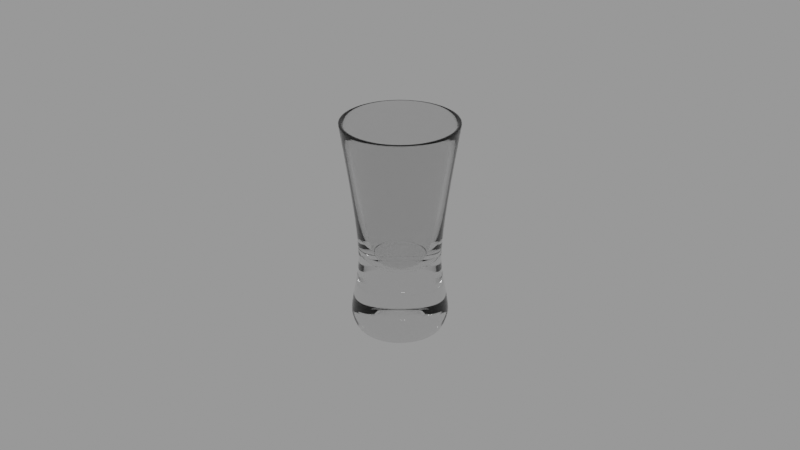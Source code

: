 # Source: vodka_glass_blend_2fda23d7-34a2-4f1e-9906-3378188f5c29.blend  (saved by Blender 2.82.7; exported with 4.5.12 LTS)
import bpy
from mathutils import Matrix  # noqa: F401  (used for matrix-valued properties, if any)

bpy.ops.wm.read_factory_settings(use_empty=True)
scene = bpy.context.scene
scene.name = 'upload'

# ---- collections
col_vodka_glass = bpy.data.collections.new('Vodka glass'); scene.collection.children.link(col_vodka_glass)

# ---- materials (node trees are filled in below, after node groups)
mat_glass = bpy.data.materials.new('Glass')
mat_glass.use_transparent_shadow = False

# ---- material node trees
mat_glass.use_nodes = True; mat_glass.node_tree.nodes.clear()
_N = mat_glass.node_tree.nodes; _L = mat_glass.node_tree.links
n0 = _N.new('ShaderNodeOutputMaterial'); n0.name = 'Material Output'; n0.location = (300, 300)
n1 = _N.new('ShaderNodeBsdfPrincipled'); n1.name = 'Principled BSDF'; n1.location = (10, 300)
n1.distribution = 'GGX'
n1.subsurface_method = 'BURLEY'
n1.inputs[2].default_value = 0.0
n1.inputs[3].default_value = 1.45
n1.inputs[18].default_value = 1.0
n1.inputs[27].default_value = (0.0, 0.0, 0.0, 1.0)
n1.inputs[28].default_value = 1.0
_L.new(n1.outputs[0], n0.inputs[0])
n0.is_active_output = True

# ---- meshes
me_vodka_glass = bpy.data.meshes.new('Vodka glass')
me_vodka_glass.from_pydata([(2.421e-10, 0.01332, 6.403e-05), (2.362e-10, 0.01759, 0.06508), (0.003448, 0.01287, 6.403e-05), (0.004553, 0.01699, 0.06508), (0.006662, 0.01154, 6.403e-05), (0.008795, 0.01523, 0.06508), (0.009421, 0.009421, 6.403e-05), (0.01244, 0.01244, 0.06508), (0.01154, 0.006662, 6.403e-05), (0.01523, 0.008795, 0.06508), (0.01287, 0.003448, 6.403e-05), (0.01699, 0.004553, 0.06508), (0.01332, -2.747e-09, 6.403e-05), (0.01759, -1.949e-09, 0.06508), (0.01287, -0.003448, 6.403e-05), (0.01699, -0.004553, 0.06508), (0.01154, -0.006662, 6.403e-05), (0.01523, -0.008795, 0.06508), (0.009421, -0.009421, 6.403e-05), (0.01244, -0.01244, 0.06508), (0.006662, -0.01154, 6.403e-05), (0.008795, -0.01523, 0.06508), (0.003448, -0.01287, 6.403e-05), (0.004553, -0.01699, 0.06508), (5.43e-09, -0.01332, 6.403e-05), (7.086e-09, -0.01759, 0.06508), (-0.003448, -0.01287, 6.403e-05), (-0.004553, -0.01699, 0.06508), (-0.006662, -0.01154, 6.403e-05), (-0.008795, -0.01523, 0.06508), (-0.009421, -0.009421, 6.403e-05), (-0.01244, -0.01244, 0.06508), (-0.01154, -0.006662, 6.403e-05), (-0.01523, -0.008795, 0.06508), (-0.01287, -0.003448, 6.403e-05), (-0.01699, -0.004553, 0.06508), (-0.01332, -9.947e-09, 6.403e-05), (-0.01759, -1.146e-08, 0.06508), (-0.01287, 0.003448, 6.403e-05), (-0.01699, 0.004553, 0.06508), (-0.01154, 0.006662, 6.403e-05), (-0.01523, 0.008795, 0.06508), (-0.009421, 0.009421, 6.403e-05), (-0.01244, 0.01244, 0.06508), (-0.006662, 0.01154, 6.403e-05), (-0.008795, 0.01523, 0.06508), (-0.003448, 0.01287, 6.403e-05), (-0.004553, 0.01699, 0.06508), (2.285e-10, 0.01507, 0.004132), (6.545e-12, 0.01449, 0.007456), (-1.879e-11, 0.01339, 0.01434), (4.693e-11, 0.01187, 0.02143), (6.444e-10, 0.01373, 0.04062), (0.003554, 0.01326, 0.04062), (0.003073, 0.01147, 0.02143), (0.003467, 0.01294, 0.01434), (0.003751, 0.014, 0.007456), (0.003901, 0.01456, 0.004132), (0.006866, 0.01189, 0.04062), (0.005937, 0.01028, 0.02143), (0.006697, 0.0116, 0.01434), (0.007247, 0.01255, 0.007456), (0.007536, 0.01305, 0.004132), (0.00971, 0.00971, 0.04062), (0.008396, 0.008396, 0.02143), (0.009471, 0.009471, 0.01434), (0.01025, 0.01025, 0.007456), (0.01066, 0.01066, 0.004132), (0.01189, 0.006866, 0.04062), (0.01028, 0.005937, 0.02143), (0.0116, 0.006697, 0.01434), (0.01255, 0.007247, 0.007456), (0.01305, 0.007536, 0.004132), (0.01326, 0.003554, 0.04062), (0.01147, 0.003073, 0.02143), (0.01294, 0.003467, 0.01434), (0.014, 0.003751, 0.007456), (0.01456, 0.003901, 0.004132), (0.01373, -3.23e-09, 0.04062), (0.01187, -3.494e-09, 0.02143), (0.01339, -2.951e-09, 0.01434), (0.01449, -2.593e-09, 0.007456), (0.01507, -2.404e-09, 0.004132), (0.01326, -0.003554, 0.04062), (0.01147, -0.003073, 0.02143), (0.01294, -0.003467, 0.01434), (0.014, -0.003751, 0.007456), (0.01456, -0.003901, 0.004132), (0.01189, -0.006866, 0.04062), (0.01028, -0.005937, 0.02143), (0.0116, -0.006697, 0.01434), (0.01255, -0.007247, 0.007456), (0.01305, -0.007536, 0.004132), (0.00971, -0.00971, 0.04062), (0.008396, -0.008396, 0.02143), (0.009471, -0.009471, 0.01434), (0.01025, -0.01025, 0.007456), (0.01066, -0.01066, 0.004132), (0.006866, -0.01189, 0.04062), (0.005937, -0.01028, 0.02143), (0.006697, -0.0116, 0.01434), (0.007247, -0.01255, 0.007456), (0.007536, -0.01305, 0.004132), (0.003554, -0.01326, 0.04062), (0.003073, -0.01147, 0.02143), (0.003467, -0.01294, 0.01434), (0.003751, -0.014, 0.007456), (0.003901, -0.01456, 0.004132), (5.992e-09, -0.01373, 0.04062), (4.671e-09, -0.01187, 0.02143), (5.197e-09, -0.01339, 0.01434), (5.651e-09, -0.01449, 0.007456), (6.098e-09, -0.01507, 0.004132), (-0.003554, -0.01326, 0.04062), (-0.003073, -0.01147, 0.02143), (-0.003467, -0.01294, 0.01434), (-0.003751, -0.014, 0.007456), (-0.003901, -0.01456, 0.004132), (-0.006866, -0.01189, 0.04062), (-0.005937, -0.01028, 0.02143), (-0.006697, -0.0116, 0.01434), (-0.007247, -0.01255, 0.007456), (-0.007536, -0.01305, 0.004132), (-0.00971, -0.00971, 0.04062), (-0.008396, -0.008396, 0.02143), (-0.009471, -0.009471, 0.01434), (-0.01025, -0.01025, 0.007456), (-0.01066, -0.01066, 0.004132), (-0.01189, -0.006866, 0.04062), (-0.01028, -0.005937, 0.02143), (-0.0116, -0.006697, 0.01434), (-0.01255, -0.007247, 0.007456), (-0.01305, -0.007536, 0.004132), (-0.01326, -0.003554, 0.04062), (-0.01147, -0.003073, 0.02143), (-0.01294, -0.003467, 0.01434), (-0.014, -0.003751, 0.007456), (-0.01456, -0.003901, 0.004132), (-0.01373, -1.065e-08, 0.04062), (-0.01187, -9.911e-09, 0.02143), (-0.01339, -1.019e-08, 0.01434), (-0.01449, -1.043e-08, 0.007456), (-0.01507, -1.055e-08, 0.004132), (-0.01326, 0.003554, 0.04062), (-0.01147, 0.003073, 0.02143), (-0.01294, 0.003467, 0.01434), (-0.014, 0.003751, 0.007456), (-0.01456, 0.003901, 0.004132), (-0.01189, 0.006866, 0.04062), (-0.01028, 0.005937, 0.02143), (-0.0116, 0.006697, 0.01434), (-0.01255, 0.007247, 0.007456), (-0.01305, 0.007536, 0.004132), (-0.00971, 0.00971, 0.04062), (-0.008396, 0.008396, 0.02143), (-0.009471, 0.009471, 0.01434), (-0.01025, 0.01025, 0.007456), (-0.01066, 0.01066, 0.004132), (-0.006866, 0.01189, 0.04062), (-0.005937, 0.01028, 0.02143), (-0.006697, 0.0116, 0.01434), (-0.007247, 0.01255, 0.007456), (-0.007536, 0.01305, 0.004132), (-0.003554, 0.01326, 0.04062), (-0.003073, 0.01147, 0.02143), (-0.003467, 0.01294, 0.01434), (-0.003751, 0.014, 0.007456), (-0.003901, 0.01456, 0.004132), (2.569e-10, 0.01175, 6.403e-05), (0.003041, 0.01135, 6.403e-05), (0.005874, 0.01017, 6.403e-05), (0.008307, 0.008307, 6.403e-05), (0.01017, 0.005874, 6.403e-05), (0.01135, 0.003041, 6.403e-05), (0.01175, -3.086e-09, 6.403e-05), (0.01135, -0.003041, 6.403e-05), (0.01017, -0.005874, 6.403e-05), (0.008307, -0.008307, 6.403e-05), (0.005874, -0.01017, 6.403e-05), (0.003041, -0.01135, 6.403e-05), (4.832e-09, -0.01175, 6.403e-05), (-0.003041, -0.01135, 6.403e-05), (-0.005874, -0.01017, 6.403e-05), (-0.008307, -0.008307, 6.403e-05), (-0.01017, -0.005874, 6.403e-05), (-0.01135, -0.003041, 6.403e-05), (-0.01175, -9.434e-09, 6.403e-05), (-0.01135, 0.003041, 6.403e-05), (-0.01017, 0.005874, 6.403e-05), (-0.008307, 0.008307, 6.403e-05), (-0.005874, 0.01017, 6.403e-05), (-0.003041, 0.01135, 6.403e-05), (0.008764, -0.002348, 0.0002571), (0.009073, -3.661e-09, 0.0002571), (-0.004536, 0.007857, 0.0002571), (-0.006416, 0.006416, 0.0002571), (-0.006416, -0.006416, 0.0002571), (-0.004536, -0.007857, 0.0002571), (0.007857, -0.004536, 0.0002571), (-0.002348, 0.008764, 0.0002571), (0.002348, 0.008764, 0.0002571), (3.09e-10, 0.009073, 0.0002571), (-0.007857, -0.004536, 0.0002571), (0.006416, -0.006416, 0.0002571), (0.004536, 0.007857, 0.0002571), (-0.008764, -0.002348, 0.0002571), (0.004536, -0.007857, 0.0002571), (0.006416, 0.006416, 0.0002571), (-0.009073, -8.565e-09, 0.0002571), (0.002348, -0.008764, 0.0002571), (0.007857, 0.004536, 0.0002571), (-0.008764, 0.002348, 0.0002571), (3.842e-09, -0.009073, 0.0002571), (0.008764, 0.002348, 0.0002571), (-0.007857, 0.004536, 0.0002571), (-0.002348, -0.008764, 0.0002571), (2.418e-10, 0.01754, 0.06474), (0.004539, 0.01694, 0.06474), (0.008769, 0.01519, 0.06474), (0.0124, 0.0124, 0.06474), (0.01519, 0.008769, 0.06474), (0.01694, 0.004539, 0.06474), (0.01754, -1.966e-09, 0.06474), (0.01694, -0.004539, 0.06474), (0.01519, -0.008769, 0.06474), (0.0124, -0.0124, 0.06474), (0.008769, -0.01519, 0.06474), (0.004539, -0.01694, 0.06474), (7.071e-09, -0.01754, 0.06474), (-0.004539, -0.01694, 0.06474), (-0.008769, -0.01519, 0.06474), (-0.0124, -0.0124, 0.06474), (-0.01519, -0.008769, 0.06474), (-0.01694, -0.004539, 0.06474), (-0.01754, -1.144e-08, 0.06474), (-0.01694, 0.004539, 0.06474), (-0.01519, 0.008769, 0.06474), (-0.0124, 0.0124, 0.06474), (-0.008769, 0.01519, 0.06474), (-0.004539, 0.01694, 0.06474), (0.003511, 0.0131, 0.0006261), (0.006782, 0.01175, 0.0006261), (0.009592, 0.009592, 0.0006261), (0.01175, 0.006782, 0.0006261), (0.0131, 0.003511, 0.0006261), (0.01356, -2.699e-09, 0.0006261), (0.0131, -0.003511, 0.0006261), (0.01175, -0.006782, 0.0006261), (0.009592, -0.009592, 0.0006261), (0.006782, -0.01175, 0.0006261), (0.003511, -0.0131, 0.0006261), (5.523e-09, -0.01356, 0.0006261), (-0.003511, -0.0131, 0.0006261), (-0.006782, -0.01175, 0.0006261), (-0.009592, -0.009592, 0.0006261), (-0.01175, -0.006782, 0.0006261), (-0.0131, -0.003511, 0.0006261), (-0.01356, -1.003e-08, 0.0006261), (-0.0131, 0.003511, 0.0006261), (-0.01175, 0.006782, 0.0006261), (-0.009592, 0.009592, 0.0006261), (-0.006782, 0.01175, 0.0006261), (-0.003511, 0.0131, 0.0006261), (2.402e-10, 0.01356, 0.0006261), (2.362e-10, 0.01649, 0.06525), (0.004268, 0.01593, 0.06525), (0.008246, 0.01428, 0.06525), (0.01166, 0.01166, 0.06525), (0.01428, 0.008246, 0.06525), (0.01593, 0.004268, 0.06525), (0.01649, -1.949e-09, 0.06525), (0.01593, -0.004268, 0.06525), (0.01428, -0.008246, 0.06525), (0.01166, -0.01166, 0.06525), (0.008246, -0.01428, 0.06525), (0.004268, -0.01593, 0.06525), (7.086e-09, -0.01649, 0.06525), (-0.004268, -0.01593, 0.06525), (-0.008246, -0.01428, 0.06525), (-0.01166, -0.01166, 0.06525), (-0.01428, -0.008246, 0.06525), (-0.01593, -0.004268, 0.06525), (-0.01649, -1.146e-08, 0.06525), (-0.01593, 0.004268, 0.06525), (-0.01428, 0.008246, 0.06525), (-0.01166, 0.01166, 0.06525), (-0.008246, 0.01428, 0.06525), (-0.004268, 0.01593, 0.06525), (2.584e-06, 0.009172, 0.02213), (6.645e-10, 0.01164, 0.04017), (0.003013, 0.01125, 0.04017), (0.002377, 0.00886, 0.02213), (0.005821, 0.01008, 0.04017), (0.004589, 0.007943, 0.02213), (0.008233, 0.008232, 0.04017), (0.006488, 0.006486, 0.02213), (0.01008, 0.005821, 0.04017), (0.007946, 0.004586, 0.02213), (0.01125, 0.003013, 0.04017), (0.008862, 0.002374, 0.02213), (0.01164, -3.46e-09, 0.04017), (0.009175, -3.811e-09, 0.02213), (0.01125, -0.003013, 0.04017), (0.008862, -0.002374, 0.02213), (0.01008, -0.005821, 0.04017), (0.007946, -0.004586, 0.02213), (0.008233, -0.008233, 0.04017), (0.006488, -0.006486, 0.02213), (0.005821, -0.01008, 0.04017), (0.004589, -0.007943, 0.02213), (0.003013, -0.01125, 0.04017), (0.002377, -0.00886, 0.02213), (5.595e-09, -0.01164, 0.04017), (2.588e-06, -0.009172, 0.02213), (-0.003013, -0.01125, 0.04017), (-0.002567, -0.00886, 0.02258), (-0.005821, -0.01008, 0.04017), (-0.004603, -0.007943, 0.02283), (-0.008232, -0.008233, 0.04017), (-0.006503, -0.006486, 0.02283), (-0.01008, -0.005821, 0.04017), (-0.00796, -0.004586, 0.02283), (-0.01125, -0.003013, 0.04017), (-0.008877, -0.002374, 0.02283), (-0.01164, -1.03e-08, 0.04017), (-0.009189, -9.351e-09, 0.02283), (-0.01125, 0.003013, 0.04017), (-0.008877, 0.002374, 0.02283), (-0.01008, 0.005821, 0.04017), (-0.00796, 0.004586, 0.02283), (-0.008233, 0.008232, 0.04017), (-0.006503, 0.006486, 0.02283), (-0.005821, 0.01008, 0.04017), (-0.004603, 0.007943, 0.02283), (-0.003013, 0.01125, 0.04017), (-0.002567, 0.00886, 0.02258), (2.478e-10, 0.01608, 0.06381), (0.004163, 0.01554, 0.06381), (0.008042, 0.01393, 0.06381), (0.01137, 0.01137, 0.06381), (0.01393, 0.008042, 0.06381), (0.01554, 0.004163, 0.06381), (0.01608, -2.046e-09, 0.06381), (0.01554, -0.004163, 0.06381), (0.01393, -0.008042, 0.06381), (0.01137, -0.01137, 0.06381), (0.008042, -0.01393, 0.06381), (0.004163, -0.01554, 0.06381), (6.93e-09, -0.01608, 0.06381), (-0.004163, -0.01554, 0.06381), (-0.008042, -0.01393, 0.06381), (-0.01137, -0.01137, 0.06381), (-0.01393, -0.008042, 0.06381), (-0.01554, -0.004163, 0.06381), (-0.01608, -1.132e-08, 0.06381), (-0.01554, 0.004163, 0.06381), (-0.01393, 0.008042, 0.06381), (-0.01137, 0.01137, 0.06381), (-0.008042, 0.01393, 0.06381), (-0.004163, 0.01554, 0.06381), (-1.822e-05, 0.001103, 0.02059), (0.0002672, 0.001065, 0.02059), (0.0005331, 0.0009549, 0.02059), (0.0007614, 0.0007797, 0.02059), (0.0009367, 0.0005513, 0.02059), (0.001047, 0.0002854, 0.02059), (0.001084, -5.815e-09, 0.02059), (0.001047, -0.0002854, 0.02059), (0.0009367, -0.0005513, 0.02059), (0.0007614, -0.0007797, 0.02059), (0.0005331, -0.0009549, 0.02059), (0.0002672, -0.001065, 0.02059), (-1.822e-05, -0.001103, 0.02059), (-0.0003271, -0.001065, 0.02065), (-0.0005719, -0.0009549, 0.02068), (-0.0008002, -0.0007797, 0.02068), (-0.0009755, -0.0005513, 0.02068), (-0.001086, -0.0002854, 0.02068), (-0.001123, -6.481e-09, 0.02068), (-0.001086, 0.0002854, 0.02068), (-0.0009755, 0.0005513, 0.02068), (-0.0008002, 0.0007797, 0.02068), (-0.0005719, 0.0009549, 0.02068), (-0.0003271, 0.001065, 0.02065), (-0.004602, -0.004584, 0.02211), (-0.002701, -0.002682, 0.0214), (-0.003304, -0.001896, 0.0214), (-0.005632, -0.003241, 0.02211), (-4.35e-06, 0.006482, 0.02162), (-1.128e-05, 0.003792, 0.0211), (0.0009703, 0.003663, 0.0211), (0.001673, 0.006261, 0.02162), (0.001673, -0.006261, 0.02162), (0.0009703, -0.003663, 0.0211), (-1.128e-05, -0.003792, 0.0211), (-4.347e-06, -0.006482, 0.02162), (-0.003259, 0.005614, 0.02211), (-0.001916, 0.003284, 0.0214), (-0.001074, 0.003663, 0.02129), (-0.00182, 0.006261, 0.02193), (0.006257, -0.001678, 0.02162), (0.003652, -0.0009816, 0.0211), (0.003273, -0.001896, 0.0211), (0.005609, -0.003241, 0.02162), (-0.0065, -8.394e-09, 0.02211), (-0.003812, -7.438e-09, 0.0214), (-0.003683, 0.0009816, 0.0214), (-0.00628, 0.001678, 0.02211), (0.004579, 0.004584, 0.02162), (0.00267, 0.002682, 0.0211), (0.003273, 0.001896, 0.0211), (0.005609, 0.003241, 0.02162), (-0.003259, -0.005614, 0.02211), (-0.001916, -0.003284, 0.0214), (0.003237, -0.005614, 0.02162), (0.001885, -0.003284, 0.0211), (-0.004602, 0.004584, 0.02211), (-0.002701, 0.002682, 0.0214), (0.006478, -4.479e-09, 0.02162), (0.003781, -5.147e-09, 0.0211), (-0.00628, -0.001678, 0.02211), (-0.003683, -0.0009816, 0.0214), (0.003237, 0.005614, 0.02162), (0.001885, 0.003284, 0.0211), (-0.00182, -0.006261, 0.02193), (-0.001074, -0.003663, 0.02129), (0.004579, -0.004584, 0.02162), (0.00267, -0.002682, 0.0211), (-0.005632, 0.003241, 0.02211), (-0.003304, 0.001896, 0.0214), (0.006257, 0.001678, 0.02162), (0.003652, 0.0009816, 0.0211), (-0.0002354, -0.0004078, 0.0002571), (-0.0001219, -0.0004548, 0.0002571), (-0.0003329, 0.0003329, 0.0002571), (-0.0004078, 0.0002354, 0.0002571), (0.0004709, -5.605e-09, 0.0002571), (0.0004548, 0.0001219, 0.0002571), (7.317e-10, -0.0004709, 0.0002571), (-0.0004548, 0.0001219, 0.0002571), (0.0004078, 0.0002354, 0.0002571), (0.0001219, -0.0004548, 0.0002571), (-0.0004709, -5.86e-09, 0.0002571), (0.000333, 0.0003329, 0.0002571), (0.0002354, -0.0004078, 0.0002571), (-0.0004548, -0.0001219, 0.0002571), (0.0002354, 0.0004078, 0.0002571), (0.000333, -0.000333, 0.0002571), (-0.0004078, -0.0002354, 0.0002571), (0.0001219, 0.0004548, 0.0002571), (5.483e-10, 0.0004709, 0.0002571), (-0.0001219, 0.0004548, 0.0002571), (0.0004078, -0.0002354, 0.0002571), (-0.0003329, -0.000333, 0.0002571), (-0.0002354, 0.0004078, 0.0002571), (0.0004548, -0.0001219, 0.0002571), (0.001606, 0.005994, 0.0002571), (0.000864, 0.003224, 0.0002571), (4.686e-10, 0.003338, 0.0002571), (3.888e-10, 0.006206, 0.0002571), (0.004388, 0.004388, 0.0002571), (0.00236, 0.00236, 0.0002571), (0.001669, 0.002891, 0.0002571), (0.003103, 0.005374, 0.0002571), (-0.005374, 0.003103, 0.0002571), (-0.002891, 0.001669, 0.0002571), (-0.003224, 0.000864, 0.0002571), (-0.005994, 0.001606, 0.0002571), (-0.001606, 0.005994, 0.0002571), (-0.000864, 0.003224, 0.0002571), (-0.001669, 0.002891, 0.0002571), (-0.003103, 0.005374, 0.0002571), (0.003103, -0.005374, 0.0002571), (0.001669, -0.002891, 0.0002571), (0.00236, -0.00236, 0.0002571), (0.004388, -0.004388, 0.0002571), (0.005994, 0.001606, 0.0002571), (0.003224, 0.000864, 0.0002571), (0.002891, 0.001669, 0.0002571), (0.005374, 0.003103, 0.0002571), (0.005374, -0.003103, 0.0002571), (0.002891, -0.001669, 0.0002571), (0.003224, -0.000864, 0.0002571), (0.005994, -0.001606, 0.0002571), (-0.005994, -0.001606, 0.0002571), (-0.003224, -0.000864, 0.0002571), (-0.002891, -0.001669, 0.0002571), (-0.005374, -0.003103, 0.0002571), (2.805e-09, -0.006206, 0.0002571), (1.769e-09, -0.003338, 0.0002571), (0.000864, -0.003224, 0.0002571), (0.001606, -0.005994, 0.0002571), (-0.004388, -0.004388, 0.0002571), (-0.00236, -0.00236, 0.0002571), (-0.001669, -0.002891, 0.0002571), (-0.003103, -0.005374, 0.0002571), (-0.003338, -6.761e-09, 0.0002571), (-0.006206, -7.663e-09, 0.0002571), (-0.00236, 0.00236, 0.0002571), (-0.004388, 0.004388, 0.0002571), (-0.000864, -0.003224, 0.0002571), (-0.001606, -0.005994, 0.0002571), (0.003338, -4.957e-09, 0.0002571), (0.006206, -4.309e-09, 0.0002571)], [], [(216, 1, 3, 217), (217, 3, 5, 218), (218, 5, 7, 219), (219, 7, 9, 220), (220, 9, 11, 221), (221, 11, 13, 222), (222, 13, 15, 223), (223, 15, 17, 224), (224, 17, 19, 225), (225, 19, 21, 226), (226, 21, 23, 227), (227, 23, 25, 228), (228, 25, 27, 229), (229, 27, 29, 230), (230, 29, 31, 231), (231, 31, 33, 232), (232, 33, 35, 233), (233, 35, 37, 234), (234, 37, 39, 235), (235, 39, 41, 236), (236, 41, 43, 237), (237, 43, 45, 238), (238, 45, 47, 239), (239, 47, 1, 216), (4, 6, 171, 170), (262, 167, 48, 263), (167, 166, 49, 48), (166, 165, 50, 49), (165, 164, 51, 50), (164, 163, 52, 51), (261, 162, 167, 262), (162, 161, 166, 167), (161, 160, 165, 166), (160, 159, 164, 165), (159, 158, 163, 164), (260, 157, 162, 261), (157, 156, 161, 162), (156, 155, 160, 161), (155, 154, 159, 160), (154, 153, 158, 159), (259, 152, 157, 260), (152, 151, 156, 157), (151, 150, 155, 156), (150, 149, 154, 155), (149, 148, 153, 154), (258, 147, 152, 259), (147, 146, 151, 152), (146, 145, 150, 151), (145, 144, 149, 150), (144, 143, 148, 149), (257, 142, 147, 258), (142, 141, 146, 147), (141, 140, 145, 146), (140, 139, 144, 145), (139, 138, 143, 144), (256, 137, 142, 257), (137, 136, 141, 142), (136, 135, 140, 141), (135, 134, 139, 140), (134, 133, 138, 139), (255, 132, 137, 256), (132, 131, 136, 137), (131, 130, 135, 136), (130, 129, 134, 135), (129, 128, 133, 134), (254, 127, 132, 255), (127, 126, 131, 132), (126, 125, 130, 131), (125, 124, 129, 130), (124, 123, 128, 129), (253, 122, 127, 254), (122, 121, 126, 127), (121, 120, 125, 126), (120, 119, 124, 125), (119, 118, 123, 124), (252, 117, 122, 253), (117, 116, 121, 122), (116, 115, 120, 121), (115, 114, 119, 120), (114, 113, 118, 119), (251, 112, 117, 252), (112, 111, 116, 117), (111, 110, 115, 116), (110, 109, 114, 115), (109, 108, 113, 114), (250, 107, 112, 251), (107, 106, 111, 112), (106, 105, 110, 111), (105, 104, 109, 110), (104, 103, 108, 109), (249, 102, 107, 250), (102, 101, 106, 107), (101, 100, 105, 106), (100, 99, 104, 105), (99, 98, 103, 104), (248, 97, 102, 249), (97, 96, 101, 102), (96, 95, 100, 101), (95, 94, 99, 100), (94, 93, 98, 99), (247, 92, 97, 248), (92, 91, 96, 97), (91, 90, 95, 96), (90, 89, 94, 95), (89, 88, 93, 94), (246, 87, 92, 247), (87, 86, 91, 92), (86, 85, 90, 91), (85, 84, 89, 90), (84, 83, 88, 89), (245, 82, 87, 246), (82, 81, 86, 87), (81, 80, 85, 86), (80, 79, 84, 85), (79, 78, 83, 84), (244, 77, 82, 245), (77, 76, 81, 82), (76, 75, 80, 81), (75, 74, 79, 80), (74, 73, 78, 79), (243, 72, 77, 244), (72, 71, 76, 77), (71, 70, 75, 76), (70, 69, 74, 75), (69, 68, 73, 74), (242, 67, 72, 243), (67, 66, 71, 72), (66, 65, 70, 71), (65, 64, 69, 70), (64, 63, 68, 69), (241, 62, 67, 242), (62, 61, 66, 67), (61, 60, 65, 66), (60, 59, 64, 65), (59, 58, 63, 64), (240, 57, 62, 241), (57, 56, 61, 62), (56, 55, 60, 61), (55, 54, 59, 60), (54, 53, 58, 59), (263, 48, 57, 240), (48, 49, 56, 57), (49, 50, 55, 56), (50, 51, 54, 55), (51, 52, 53, 54), (14, 16, 176, 175), (0, 2, 169, 168), (24, 26, 181, 180), (34, 36, 186, 185), (44, 46, 191, 190), (10, 12, 174, 173), (20, 22, 179, 178), (30, 32, 184, 183), (40, 42, 189, 188), (6, 8, 172, 171), (16, 18, 177, 176), (26, 28, 182, 181), (36, 38, 187, 186), (46, 0, 168, 191), (2, 4, 170, 169), (12, 14, 175, 174), (22, 24, 180, 179), (32, 34, 185, 184), (42, 44, 190, 189), (8, 10, 173, 172), (18, 20, 178, 177), (28, 30, 183, 182), (38, 40, 188, 187), (181, 182, 197, 215), (188, 189, 195, 214), (173, 174, 193, 213), (180, 181, 215, 212), (187, 188, 214, 211), (172, 173, 213, 210), (179, 180, 212, 209), (186, 187, 211, 208), (171, 172, 210, 207), (178, 179, 209, 206), (185, 186, 208, 205), (170, 171, 207, 204), (177, 178, 206, 203), (184, 185, 205, 202), (169, 170, 204, 200), (191, 168, 201, 199), (176, 177, 203, 198), (183, 184, 202, 196), (168, 169, 200, 201), (190, 191, 199, 194), (175, 176, 198, 192), (182, 183, 196, 197), (189, 190, 194, 195), (174, 175, 192, 193), (163, 239, 216, 52), (158, 238, 239, 163), (153, 237, 238, 158), (148, 236, 237, 153), (143, 235, 236, 148), (138, 234, 235, 143), (133, 233, 234, 138), (128, 232, 233, 133), (123, 231, 232, 128), (118, 230, 231, 123), (113, 229, 230, 118), (108, 228, 229, 113), (103, 227, 228, 108), (98, 226, 227, 103), (93, 225, 226, 98), (88, 224, 225, 93), (83, 223, 224, 88), (78, 222, 223, 83), (73, 221, 222, 78), (68, 220, 221, 73), (63, 219, 220, 68), (58, 218, 219, 63), (53, 217, 218, 58), (52, 216, 217, 53), (0, 263, 240, 2), (2, 240, 241, 4), (4, 241, 242, 6), (6, 242, 243, 8), (8, 243, 244, 10), (10, 244, 245, 12), (12, 245, 246, 14), (14, 246, 247, 16), (16, 247, 248, 18), (18, 248, 249, 20), (20, 249, 250, 22), (22, 250, 251, 24), (24, 251, 252, 26), (26, 252, 253, 28), (28, 253, 254, 30), (30, 254, 255, 32), (32, 255, 256, 34), (34, 256, 257, 36), (36, 257, 258, 38), (38, 258, 259, 40), (40, 259, 260, 42), (42, 260, 261, 44), (44, 261, 262, 46), (46, 262, 263, 0), (336, 337, 265, 264), (337, 338, 266, 265), (338, 339, 267, 266), (339, 340, 268, 267), (340, 341, 269, 268), (341, 342, 270, 269), (342, 343, 271, 270), (343, 344, 272, 271), (344, 345, 273, 272), (345, 346, 274, 273), (346, 347, 275, 274), (347, 348, 276, 275), (348, 349, 277, 276), (349, 350, 278, 277), (350, 351, 279, 278), (351, 352, 280, 279), (352, 353, 281, 280), (353, 354, 282, 281), (354, 355, 283, 282), (355, 356, 284, 283), (356, 357, 285, 284), (357, 358, 286, 285), (358, 359, 287, 286), (359, 336, 264, 287), (335, 288, 289, 334), (333, 335, 334, 332), (331, 333, 332, 330), (329, 331, 330, 328), (327, 329, 328, 326), (325, 327, 326, 324), (323, 325, 324, 322), (321, 323, 322, 320), (319, 321, 320, 318), (317, 319, 318, 316), (315, 317, 316, 314), (313, 315, 314, 312), (311, 313, 312, 310), (309, 311, 310, 308), (307, 309, 308, 306), (305, 307, 306, 304), (303, 305, 304, 302), (301, 303, 302, 300), (299, 301, 300, 298), (297, 299, 298, 296), (295, 297, 296, 294), (293, 295, 294, 292), (291, 293, 292, 290), (288, 291, 290, 289), (334, 289, 336, 359), (332, 334, 359, 358), (330, 332, 358, 357), (328, 330, 357, 356), (326, 328, 356, 355), (324, 326, 355, 354), (322, 324, 354, 353), (320, 322, 353, 352), (318, 320, 352, 351), (316, 318, 351, 350), (314, 316, 350, 349), (312, 314, 349, 348), (310, 312, 348, 347), (308, 310, 347, 346), (306, 308, 346, 345), (304, 306, 345, 344), (302, 304, 344, 343), (300, 302, 343, 342), (298, 300, 342, 341), (296, 298, 341, 340), (294, 296, 340, 339), (292, 294, 339, 338), (290, 292, 338, 337), (289, 290, 337, 336), (3, 1, 264, 265), (5, 3, 265, 266), (7, 5, 266, 267), (9, 7, 267, 268), (11, 9, 268, 269), (13, 11, 269, 270), (15, 13, 270, 271), (17, 15, 271, 272), (19, 17, 272, 273), (21, 19, 273, 274), (23, 21, 274, 275), (25, 23, 275, 276), (27, 25, 276, 277), (29, 27, 277, 278), (31, 29, 278, 279), (33, 31, 279, 280), (35, 33, 280, 281), (37, 35, 281, 282), (39, 37, 282, 283), (41, 39, 283, 284), (43, 41, 284, 285), (45, 43, 285, 286), (47, 45, 286, 287), (1, 47, 287, 264), (386, 385, 375, 376), (383, 382, 381, 380, 379, 378, 377, 376, 375, 374, 373, 372, 371, 370, 369, 368, 367, 366, 365, 364, 363, 362, 361, 360), (390, 389, 360, 361), (394, 393, 371, 372), (398, 397, 382, 383), (402, 401, 367, 368), (406, 405, 378, 379), (410, 409, 363, 364), (385, 413, 374, 375), (393, 415, 370, 371), (397, 417, 381, 382), (401, 419, 366, 367), (405, 421, 377, 378), (409, 423, 362, 363), (413, 425, 373, 374), (415, 427, 369, 370), (417, 429, 380, 381), (419, 431, 365, 366), (421, 386, 376, 377), (423, 390, 361, 362), (425, 394, 372, 373), (389, 398, 383, 360), (427, 402, 368, 369), (429, 406, 379, 380), (431, 410, 364, 365), (299, 297, 411, 430), (430, 411, 410, 431), (329, 327, 407, 428), (428, 407, 406, 429), (307, 305, 403, 426), (426, 403, 402, 427), (288, 335, 399, 388), (388, 399, 398, 389), (315, 313, 395, 424), (424, 395, 394, 425), (293, 291, 391, 422), (422, 391, 390, 423), (323, 321, 387, 420), (420, 387, 386, 421), (301, 299, 430, 418), (418, 430, 431, 419), (331, 329, 428, 416), (416, 428, 429, 417), (309, 307, 426, 414), (414, 426, 427, 415), (317, 315, 424, 412), (412, 424, 425, 413), (295, 293, 422, 408), (408, 422, 423, 409), (325, 323, 420, 404), (404, 420, 421, 405), (303, 301, 418, 400), (400, 418, 419, 401), (333, 331, 416, 396), (396, 416, 417, 397), (311, 309, 414, 392), (392, 414, 415, 393), (319, 317, 412, 384), (384, 412, 413, 385), (297, 295, 408, 411), (411, 408, 409, 410), (327, 325, 404, 407), (407, 404, 405, 406), (305, 303, 400, 403), (403, 400, 401, 402), (335, 333, 396, 399), (399, 396, 397, 398), (313, 311, 392, 395), (395, 392, 393, 394), (291, 288, 388, 391), (391, 388, 389, 390), (321, 319, 384, 387), (387, 384, 385, 386), (458, 457, 449, 450), (432, 453, 448, 445, 442, 439, 435, 434, 454, 451, 450, 449, 446, 443, 440, 437, 436, 455, 452, 447, 444, 441, 438, 433), (462, 461, 443, 446), (466, 465, 435, 439), (470, 469, 451, 454), (474, 473, 444, 447), (478, 477, 437, 440), (482, 481, 452, 455), (486, 485, 445, 448), (490, 489, 438, 441), (494, 493, 453, 432), (457, 462, 446, 449), (496, 466, 439, 442), (498, 470, 454, 434), (500, 494, 432, 433), (469, 458, 450, 451), (461, 478, 440, 443), (502, 482, 455, 436), (465, 498, 434, 435), (481, 474, 447, 452), (473, 490, 441, 444), (477, 502, 436, 437), (493, 486, 448, 453), (485, 496, 442, 445), (489, 500, 433, 438), (212, 215, 501, 488), (488, 501, 500, 489), (205, 208, 497, 484), (484, 497, 496, 485), (196, 202, 487, 492), (492, 487, 486, 493), (213, 193, 503, 476), (476, 503, 502, 477), (206, 209, 491, 472), (472, 491, 490, 473), (198, 203, 475, 480), (480, 475, 474, 481), (214, 195, 499, 464), (464, 499, 498, 465), (193, 192, 483, 503), (503, 483, 482, 502), (207, 210, 479, 460), (460, 479, 478, 461), (199, 201, 459, 468), (468, 459, 458, 469), (215, 197, 495, 501), (501, 495, 494, 500), (195, 194, 471, 499), (499, 471, 470, 498), (208, 211, 467, 497), (497, 467, 466, 496), (200, 204, 463, 456), (456, 463, 462, 457), (197, 196, 492, 495), (495, 492, 493, 494), (209, 212, 488, 491), (491, 488, 489, 490), (202, 205, 484, 487), (487, 484, 485, 486), (192, 198, 480, 483), (483, 480, 481, 482), (210, 213, 476, 479), (479, 476, 477, 478), (203, 206, 472, 475), (475, 472, 473, 474), (194, 199, 468, 471), (471, 468, 469, 470), (211, 214, 464, 467), (467, 464, 465, 466), (204, 207, 460, 463), (463, 460, 461, 462), (201, 200, 456, 459), (459, 456, 457, 458)])
me_vodka_glass.polygons.foreach_set('use_smooth', [True] * 482)
_uv = me_vodka_glass.uv_layers.new(name='UVMap')
_uv.uv.foreach_set('vector', [1.0, 0.9844, 0.9996, 0.9869, 0.9583, 0.9869, 0.9588, 0.9844, 0.9588, 0.9844, 0.9583, 0.9869, 0.9167, 0.9869, 0.9167, 0.9844, 0.9167, 0.9844, 0.9167, 0.9869, 0.875, 0.9869, 0.875, 0.9844, 0.875, 0.9844, 0.875, 0.9869, 0.8333, 0.9869, 0.8333, 0.9844, 0.8333, 0.9844, 0.8333, 0.9869, 0.7917, 0.9869, 0.7917, 0.9844, 0.7917, 0.9844, 0.7917, 0.9869, 0.75, 0.9869, 0.75, 0.9844, 0.75, 0.9844, 0.75, 0.9869, 0.7083, 0.9869, 0.7083, 0.9844, 0.7083, 0.9844, 0.7083, 0.9869, 0.6667, 0.9869, 0.6667, 0.9844, 0.6667, 0.9844, 0.6667, 0.9869, 0.625, 0.9869, 0.625, 0.9844, 0.625, 0.9844, 0.625, 0.9869, 0.5833, 0.9869, 0.5833, 0.9844, 0.5833, 0.9844, 0.5833, 0.9869, 0.5417, 0.9869, 0.5417, 0.9844, 0.5417, 0.9844, 0.5417, 0.9869, 0.5, 0.9869, 0.5, 0.9844, 0.5, 0.9844, 0.5, 0.9869, 0.4583, 0.9869, 0.4583, 0.9844, 0.4583, 0.9844, 0.4583, 0.9869, 0.4167, 0.9869, 0.4167, 0.9844, 0.4167, 0.9844, 0.4167, 0.9869, 0.375, 0.9869, 0.375, 0.9844, 0.375, 0.9844, 0.375, 0.9869, 0.3333, 0.9869, 0.3333, 0.9844, 0.3333, 0.9844, 0.3333, 0.9869, 0.2917, 0.9869, 0.2917, 0.9844, 0.2917, 0.9844, 0.2917, 0.9869, 0.25, 0.9869, 0.25, 0.9844, 0.25, 0.9844, 0.25, 0.9869, 0.2083, 0.9869, 0.2083, 0.9844, 0.2083, 0.9844, 0.2083, 0.9869, 0.1667, 0.9869, 0.1667, 0.9844, 0.1667, 0.9844, 0.1667, 0.9869, 0.125, 0.9869, 0.125, 0.9844, 0.125, 0.9844, 0.125, 0.9869, 0.08333, 0.9869, 0.08333, 0.9844, 0.08333, 0.9844, 0.08333, 0.9869, 0.04167, 0.9869, 0.04121, 0.9844, 0.04121, 0.9844, 0.04167, 0.9869, 0.0003524, 0.9869, -0.0003574, 0.9844, 0.9167, 0.5, 0.875, 0.5, 0.875, 0.5, 0.9167, 0.5, 0.04152, 0.5069, 0.04167, 0.5498, 0.003212, 0.5498, 0.001215, 0.5069, 0.04167, 0.5498, 0.04167, 0.563, 0.007102, 0.563, 0.003212, 0.5498, 0.04167, 0.563, 0.04177, 0.6186, 0.006973, 0.6186, 0.007102, 0.563, 0.04177, 0.6186, 0.0417, 0.6643, 0.008335, 0.6643, 0.006973, 0.6186, 0.0417, 0.6643, 0.04167, 0.8046, 0.005241, 0.8046, 0.008335, 0.6643, 0.08333, 0.5069, 0.08333, 0.5498, 0.04167, 0.5498, 0.04152, 0.5069, 0.08333, 0.5498, 0.08333, 0.563, 0.04167, 0.563, 0.04167, 0.5498, 0.08333, 0.563, 0.08333, 0.6186, 0.04177, 0.6186, 0.04167, 0.563, 0.08333, 0.6186, 0.08333, 0.6643, 0.0417, 0.6643, 0.04177, 0.6186, 0.08333, 0.6643, 0.08333, 0.8046, 0.04167, 0.8046, 0.0417, 0.6643, 0.125, 0.5069, 0.125, 0.5498, 0.08333, 0.5498, 0.08333, 0.5069, 0.125, 0.5498, 0.125, 0.563, 0.08333, 0.563, 0.08333, 0.5498, 0.125, 0.563, 0.125, 0.6186, 0.08333, 0.6186, 0.08333, 0.563, 0.125, 0.6186, 0.125, 0.6643, 0.08333, 0.6643, 0.08333, 0.6186, 0.125, 0.6643, 0.125, 0.8046, 0.08333, 0.8046, 0.08333, 0.6643, 0.1667, 0.5069, 0.1667, 0.5498, 0.125, 0.5498, 0.125, 0.5069, 0.1667, 0.5498, 0.1667, 0.563, 0.125, 0.563, 0.125, 0.5498, 0.1667, 0.563, 0.1667, 0.6186, 0.125, 0.6186, 0.125, 0.563, 0.1667, 0.6186, 0.1667, 0.6643, 0.125, 0.6643, 0.125, 0.6186, 0.1667, 0.6643, 0.1667, 0.8046, 0.125, 0.8046, 0.125, 0.6643, 0.2083, 0.5069, 0.2083, 0.5498, 0.1667, 0.5498, 0.1667, 0.5069, 0.2083, 0.5498, 0.2083, 0.563, 0.1667, 0.563, 0.1667, 0.5498, 0.2083, 0.563, 0.2083, 0.6186, 0.1667, 0.6186, 0.1667, 0.563, 0.2083, 0.6186, 0.2083, 0.6643, 0.1667, 0.6643, 0.1667, 0.6186, 0.2083, 0.6643, 0.2083, 0.8046, 0.1667, 0.8046, 0.1667, 0.6643, 0.25, 0.5069, 0.25, 0.5498, 0.2083, 0.5498, 0.2083, 0.5069, 0.25, 0.5498, 0.25, 0.563, 0.2083, 0.563, 0.2083, 0.5498, 0.25, 0.563, 0.25, 0.6186, 0.2083, 0.6186, 0.2083, 0.563, 0.25, 0.6186, 0.25, 0.6643, 0.2083, 0.6643, 0.2083, 0.6186, 0.25, 0.6643, 0.25, 0.8046, 0.2083, 0.8046, 0.2083, 0.6643, 0.2917, 0.5069, 0.2917, 0.5498, 0.25, 0.5498, 0.25, 0.5069, 0.2917, 0.5498, 0.2917, 0.563, 0.25, 0.563, 0.25, 0.5498, 0.2917, 0.563, 0.2917, 0.6186, 0.25, 0.6186, 0.25, 0.563, 0.2917, 0.6186, 0.2917, 0.6643, 0.25, 0.6643, 0.25, 0.6186, 0.2917, 0.6643, 0.2917, 0.8046, 0.25, 0.8046, 0.25, 0.6643, 0.3333, 0.5069, 0.3333, 0.5498, 0.2917, 0.5498, 0.2917, 0.5069, 0.3333, 0.5498, 0.3333, 0.563, 0.2917, 0.563, 0.2917, 0.5498, 0.3333, 0.563, 0.3333, 0.6186, 0.2917, 0.6186, 0.2917, 0.563, 0.3333, 0.6186, 0.3333, 0.6643, 0.2917, 0.6643, 0.2917, 0.6186, 0.3333, 0.6643, 0.3333, 0.8046, 0.2917, 0.8046, 0.2917, 0.6643, 0.375, 0.5069, 0.375, 0.5498, 0.3333, 0.5498, 0.3333, 0.5069, 0.375, 0.5498, 0.375, 0.563, 0.3333, 0.563, 0.3333, 0.5498, 0.375, 0.563, 0.375, 0.6186, 0.3333, 0.6186, 0.3333, 0.563, 0.375, 0.6186, 0.375, 0.6643, 0.3333, 0.6643, 0.3333, 0.6186, 0.375, 0.6643, 0.375, 0.8046, 0.3333, 0.8046, 0.3333, 0.6643, 0.4167, 0.5069, 0.4167, 0.5498, 0.375, 0.5498, 0.375, 0.5069, 0.4167, 0.5498, 0.4167, 0.563, 0.375, 0.563, 0.375, 0.5498, 0.4167, 0.563, 0.4167, 0.6186, 0.375, 0.6186, 0.375, 0.563, 0.4167, 0.6186, 0.4167, 0.6643, 0.375, 0.6643, 0.375, 0.6186, 0.4167, 0.6643, 0.4167, 0.8046, 0.375, 0.8046, 0.375, 0.6643, 0.4583, 0.5069, 0.4583, 0.5498, 0.4167, 0.5498, 0.4167, 0.5069, 0.4583, 0.5498, 0.4583, 0.563, 0.4167, 0.563, 0.4167, 0.5498, 0.4583, 0.563, 0.4583, 0.6186, 0.4167, 0.6186, 0.4167, 0.563, 0.4583, 0.6186, 0.4583, 0.6643, 0.4167, 0.6643, 0.4167, 0.6186, 0.4583, 0.6643, 0.4583, 0.8046, 0.4167, 0.8046, 0.4167, 0.6643, 0.5, 0.5069, 0.5, 0.5498, 0.4583, 0.5498, 0.4583, 0.5069, 0.5, 0.5498, 0.5, 0.563, 0.4583, 0.563, 0.4583, 0.5498, 0.5, 0.563, 0.5, 0.6186, 0.4583, 0.6186, 0.4583, 0.563, 0.5, 0.6186, 0.5, 0.6643, 0.4583, 0.6643, 0.4583, 0.6186, 0.5, 0.6643, 0.5, 0.8046, 0.4583, 0.8046, 0.4583, 0.6643, 0.5417, 0.5069, 0.5417, 0.5498, 0.5, 0.5498, 0.5, 0.5069, 0.5417, 0.5498, 0.5417, 0.563, 0.5, 0.563, 0.5, 0.5498, 0.5417, 0.563, 0.5417, 0.6186, 0.5, 0.6186, 0.5, 0.563, 0.5417, 0.6186, 0.5417, 0.6643, 0.5, 0.6643, 0.5, 0.6186, 0.5417, 0.6643, 0.5417, 0.8046, 0.5, 0.8046, 0.5, 0.6643, 0.5833, 0.5069, 0.5833, 0.5498, 0.5417, 0.5498, 0.5417, 0.5069, 0.5833, 0.5498, 0.5833, 0.563, 0.5417, 0.563, 0.5417, 0.5498, 0.5833, 0.563, 0.5833, 0.6186, 0.5417, 0.6186, 0.5417, 0.563, 0.5833, 0.6186, 0.5833, 0.6643, 0.5417, 0.6643, 0.5417, 0.6186, 0.5833, 0.6643, 0.5833, 0.8046, 0.5417, 0.8046, 0.5417, 0.6643, 0.625, 0.5069, 0.625, 0.5498, 0.5833, 0.5498, 0.5833, 0.5069, 0.625, 0.5498, 0.625, 0.563, 0.5833, 0.563, 0.5833, 0.5498, 0.625, 0.563, 0.625, 0.6186, 0.5833, 0.6186, 0.5833, 0.563, 0.625, 0.6186, 0.625, 0.6643, 0.5833, 0.6643, 0.5833, 0.6186, 0.625, 0.6643, 0.625, 0.8046, 0.5833, 0.8046, 0.5833, 0.6643, 0.6667, 0.5069, 0.6667, 0.5498, 0.625, 0.5498, 0.625, 0.5069, 0.6667, 0.5498, 0.6667, 0.563, 0.625, 0.563, 0.625, 0.5498, 0.6667, 0.563, 0.6667, 0.6186, 0.625, 0.6186, 0.625, 0.563, 0.6667, 0.6186, 0.6667, 0.6643, 0.625, 0.6643, 0.625, 0.6186, 0.6667, 0.6643, 0.6667, 0.8046, 0.625, 0.8046, 0.625, 0.6643, 0.7083, 0.5069, 0.7083, 0.5498, 0.6667, 0.5498, 0.6667, 0.5069, 0.7083, 0.5498, 0.7083, 0.563, 0.6667, 0.563, 0.6667, 0.5498, 0.7083, 0.563, 0.7083, 0.6186, 0.6667, 0.6186, 0.6667, 0.563, 0.7083, 0.6186, 0.7083, 0.6643, 0.6667, 0.6643, 0.6667, 0.6186, 0.7083, 0.6643, 0.7083, 0.8046, 0.6667, 0.8046, 0.6667, 0.6643, 0.75, 0.5069, 0.75, 0.5498, 0.7083, 0.5498, 0.7083, 0.5069, 0.75, 0.5498, 0.75, 0.563, 0.7083, 0.563, 0.7083, 0.5498, 0.75, 0.563, 0.75, 0.6186, 0.7083, 0.6186, 0.7083, 0.563, 0.75, 0.6186, 0.75, 0.6643, 0.7083, 0.6643, 0.7083, 0.6186, 0.75, 0.6643, 0.75, 0.8046, 0.7083, 0.8046, 0.7083, 0.6643, 0.7917, 0.5069, 0.7917, 0.5498, 0.75, 0.5498, 0.75, 0.5069, 0.7917, 0.5498, 0.7917, 0.563, 0.75, 0.563, 0.75, 0.5498, 0.7917, 0.563, 0.7917, 0.6186, 0.75, 0.6186, 0.75, 0.563, 0.7917, 0.6186, 0.7917, 0.6643, 0.75, 0.6643, 0.75, 0.6186, 0.7917, 0.6643, 0.7917, 0.8046, 0.75, 0.8046, 0.75, 0.6643, 0.8333, 0.5069, 0.8333, 0.5498, 0.7917, 0.5498, 0.7917, 0.5069, 0.8333, 0.5498, 0.8333, 0.563, 0.7917, 0.563, 0.7917, 0.5498, 0.8333, 0.563, 0.8333, 0.6186, 0.7917, 0.6186, 0.7917, 0.563, 0.8333, 0.6186, 0.8333, 0.6643, 0.7917, 0.6643, 0.7917, 0.6186, 0.8333, 0.6643, 0.8333, 0.8046, 0.7917, 0.8046, 0.7917, 0.6643, 0.875, 0.5069, 0.875, 0.5498, 0.8333, 0.5498, 0.8333, 0.5069, 0.875, 0.5498, 0.875, 0.563, 0.8333, 0.563, 0.8333, 0.5498, 0.875, 0.563, 0.875, 0.6186, 0.8333, 0.6186, 0.8333, 0.563, 0.875, 0.6186, 0.875, 0.6643, 0.8333, 0.6643, 0.8333, 0.6186, 0.875, 0.6643, 0.875, 0.8046, 0.8333, 0.8046, 0.8333, 0.6643, 0.9167, 0.5069, 0.9167, 0.5498, 0.875, 0.5498, 0.875, 0.5069, 0.9167, 0.5498, 0.9167, 0.563, 0.875, 0.563, 0.875, 0.5498, 0.9167, 0.563, 0.9167, 0.6186, 0.875, 0.6186, 0.875, 0.563, 0.9167, 0.6186, 0.9167, 0.6643, 0.875, 0.6643, 0.875, 0.6186, 0.9167, 0.6643, 0.9167, 0.8046, 0.875, 0.8046, 0.875, 0.6643, 0.9585, 0.5069, 0.9583, 0.5498, 0.9167, 0.5498, 0.9167, 0.5069, 0.9583, 0.5498, 0.9583, 0.563, 0.9167, 0.563, 0.9167, 0.5498, 0.9583, 0.563, 0.9582, 0.6186, 0.9167, 0.6186, 0.9167, 0.563, 0.9582, 0.6186, 0.9583, 0.6643, 0.9167, 0.6643, 0.9167, 0.6186, 0.9583, 0.6643, 0.9583, 0.8046, 0.9167, 0.8046, 0.9167, 0.6643, 0.9988, 0.5069, 0.9968, 0.5498, 0.9583, 0.5498, 0.9585, 0.5069, 0.9968, 0.5498, 0.9929, 0.563, 0.9583, 0.563, 0.9583, 0.5498, 0.9929, 0.563, 0.993, 0.6186, 0.9582, 0.6186, 0.9583, 0.563, 0.993, 0.6186, 0.9917, 0.6643, 0.9583, 0.6643, 0.9582, 0.6186, 0.9917, 0.6643, 0.9948, 0.8046, 0.9583, 0.8046, 0.9583, 0.6643, 0.7083, 0.5, 0.6667, 0.5, 0.6667, 0.5, 0.7083, 0.5, 1.0, 0.5, 0.9583, 0.5, 0.9583, 0.5, 1.0, 0.5, 0.5, 0.5, 0.4583, 0.5, 0.4583, 0.5, 0.5, 0.5, 0.2917, 0.5, 0.25, 0.5, 0.25, 0.5, 0.2917, 0.5, 0.08333, 0.5, 0.04167, 0.5, 0.04167, 0.5, 0.08333, 0.5, 0.7917, 0.5, 0.75, 0.5, 0.75, 0.5, 0.7917, 0.5, 0.5833, 0.5, 0.5417, 0.5, 0.5417, 0.5, 0.5833, 0.5, 0.375, 0.5, 0.3333, 0.5, 0.3333, 0.5, 0.375, 0.5, 0.1667, 0.5, 0.125, 0.5, 0.125, 0.5, 0.1667, 0.5, 0.875, 0.5, 0.8333, 0.5, 0.8333, 0.5, 0.875, 0.5, 0.6667, 0.5, 0.625, 0.5, 0.625, 0.5, 0.6667, 0.5, 0.4583, 0.5, 0.4167, 0.5, 0.4167, 0.5, 0.4583, 0.5, 0.25, 0.5, 0.2083, 0.5, 0.2083, 0.5, 0.25, 0.5, 0.04167, 0.5, -1.863e-07, 0.5, -1.863e-07, 0.5, 0.04167, 0.5, 0.9583, 0.5, 0.9167, 0.5, 0.9167, 0.5, 0.9583, 0.5, 0.75, 0.5, 0.7083, 0.5, 0.7083, 0.5, 0.75, 0.5, 0.5417, 0.5, 0.5, 0.5, 0.5, 0.5, 0.5417, 0.5, 0.3333, 0.5, 0.2917, 0.5, 0.2917, 0.5, 0.3333, 0.5, 0.125, 0.5, 0.08333, 0.5, 0.08333, 0.5, 0.125, 0.5, 0.8333, 0.5, 0.7917, 0.5, 0.7917, 0.5, 0.8333, 0.5, 0.625, 0.5, 0.5833, 0.5, 0.5833, 0.5, 0.625, 0.5, 0.4167, 0.5, 0.375, 0.5, 0.375, 0.5, 0.4167, 0.5, 0.2083, 0.5, 0.1667, 0.5, 0.1667, 0.5, 0.2083, 0.5, 0.4583, 0.5, 0.4167, 0.5, 0.4167, 0.5, 0.4583, 0.5, 0.1667, 0.5, 0.125, 0.5, 0.125, 0.5, 0.1667, 0.5, 0.7917, 0.5, 0.75, 0.5, 0.75, 0.5, 0.7917, 0.5, 0.5, 0.5, 0.4583, 0.5, 0.4583, 0.5, 0.5, 0.5, 0.2083, 0.5, 0.1667, 0.5, 0.1667, 0.5, 0.2083, 0.5, 0.8333, 0.5, 0.7917, 0.5, 0.7917, 0.5, 0.8333, 0.5, 0.5417, 0.5, 0.5, 0.5, 0.5, 0.5, 0.5417, 0.5, 0.25, 0.5, 0.2083, 0.5, 0.2083, 0.5, 0.25, 0.5, 0.875, 0.5, 0.8333, 0.5, 0.8333, 0.5, 0.875, 0.5, 0.5833, 0.5, 0.5417, 0.5, 0.5417, 0.5, 0.5833, 0.5, 0.2917, 0.5, 0.25, 0.5, 0.25, 0.5, 0.2917, 0.5, 0.9167, 0.5, 0.875, 0.5, 0.875, 0.5, 0.9167, 0.5, 0.625, 0.5, 0.5833, 0.5, 0.5833, 0.5, 0.625, 0.5, 0.3333, 0.5, 0.2917, 0.5, 0.2917, 0.5, 0.3333, 0.5, 0.9583, 0.5, 0.9167, 0.5, 0.9167, 0.5, 0.9583, 0.5, 0.04167, 0.5, -1.863e-07, 0.5, -0.001888, 0.5, 0.04167, 0.5, 0.6667, 0.5, 0.625, 0.5, 0.625, 0.5, 0.6667, 0.5, 0.375, 0.5, 0.3333, 0.5, 0.3333, 0.5, 0.375, 0.5, 1.0, 0.5, 0.9583, 0.5, 0.9583, 0.5, 1.002, 0.5, 0.08333, 0.5, 0.04167, 0.5, 0.04167, 0.5, 0.08333, 0.5, 0.7083, 0.5, 0.6667, 0.5, 0.6667, 0.5, 0.7083, 0.5, 0.4167, 0.5, 0.375, 0.5, 0.375, 0.5, 0.4167, 0.5, 0.125, 0.5, 0.08333, 0.5, 0.08333, 0.5, 0.125, 0.5, 0.75, 0.5, 0.7083, 0.5, 0.7083, 0.5, 0.75, 0.5, 0.04167, 0.8046, 0.04121, 0.9844, -0.0003574, 0.9844, 0.005241, 0.8046, 0.08333, 0.8046, 0.08333, 0.9844, 0.04121, 0.9844, 0.04167, 0.8046, 0.125, 0.8046, 0.125, 0.9844, 0.08333, 0.9844, 0.08333, 0.8046, 0.1667, 0.8046, 0.1667, 0.9844, 0.125, 0.9844, 0.125, 0.8046, 0.2083, 0.8046, 0.2083, 0.9844, 0.1667, 0.9844, 0.1667, 0.8046, 0.25, 0.8046, 0.25, 0.9844, 0.2083, 0.9844, 0.2083, 0.8046, 0.2917, 0.8046, 0.2917, 0.9844, 0.25, 0.9844, 0.25, 0.8046, 0.3333, 0.8046, 0.3333, 0.9844, 0.2917, 0.9844, 0.2917, 0.8046, 0.375, 0.8046, 0.375, 0.9844, 0.3333, 0.9844, 0.3333, 0.8046, 0.4167, 0.8046, 0.4167, 0.9844, 0.375, 0.9844, 0.375, 0.8046, 0.4583, 0.8046, 0.4583, 0.9844, 0.4167, 0.9844, 0.4167, 0.8046, 0.5, 0.8046, 0.5, 0.9844, 0.4583, 0.9844, 0.4583, 0.8046, 0.5417, 0.8046, 0.5417, 0.9844, 0.5, 0.9844, 0.5, 0.8046, 0.5833, 0.8046, 0.5833, 0.9844, 0.5417, 0.9844, 0.5417, 0.8046, 0.625, 0.8046, 0.625, 0.9844, 0.5833, 0.9844, 0.5833, 0.8046, 0.6667, 0.8046, 0.6667, 0.9844, 0.625, 0.9844, 0.625, 0.8046, 0.7083, 0.8046, 0.7083, 0.9844, 0.6667, 0.9844, 0.6667, 0.8046, 0.75, 0.8046, 0.75, 0.9844, 0.7083, 0.9844, 0.7083, 0.8046, 0.7917, 0.8046, 0.7917, 0.9844, 0.75, 0.9844, 0.75, 0.8046, 0.8333, 0.8046, 0.8333, 0.9844, 0.7917, 0.9844, 0.7917, 0.8046, 0.875, 0.8046, 0.875, 0.9844, 0.8333, 0.9844, 0.8333, 0.8046, 0.9167, 0.8046, 0.9167, 0.9844, 0.875, 0.9844, 0.875, 0.8046, 0.9583, 0.8046, 0.9588, 0.9844, 0.9167, 0.9844, 0.9167, 0.8046, 0.9948, 0.8046, 1.0, 0.9844, 0.9588, 0.9844, 0.9583, 0.8046, 1.0, 0.5, 0.9988, 0.5069, 0.9585, 0.5069, 0.9583, 0.5, 0.9583, 0.5, 0.9585, 0.5069, 0.9167, 0.5069, 0.9167, 0.5, 0.9167, 0.5, 0.9167, 0.5069, 0.875, 0.5069, 0.875, 0.5, 0.875, 0.5, 0.875, 0.5069, 0.8333, 0.5069, 0.8333, 0.5, 0.8333, 0.5, 0.8333, 0.5069, 0.7917, 0.5069, 0.7917, 0.5, 0.7917, 0.5, 0.7917, 0.5069, 0.75, 0.5069, 0.75, 0.5, 0.75, 0.5, 0.75, 0.5069, 0.7083, 0.5069, 0.7083, 0.5, 0.7083, 0.5, 0.7083, 0.5069, 0.6667, 0.5069, 0.6667, 0.5, 0.6667, 0.5, 0.6667, 0.5069, 0.625, 0.5069, 0.625, 0.5, 0.625, 0.5, 0.625, 0.5069, 0.5833, 0.5069, 0.5833, 0.5, 0.5833, 0.5, 0.5833, 0.5069, 0.5417, 0.5069, 0.5417, 0.5, 0.5417, 0.5, 0.5417, 0.5069, 0.5, 0.5069, 0.5, 0.5, 0.5, 0.5, 0.5, 0.5069, 0.4583, 0.5069, 0.4583, 0.5, 0.4583, 0.5, 0.4583, 0.5069, 0.4167, 0.5069, 0.4167, 0.5, 0.4167, 0.5, 0.4167, 0.5069, 0.375, 0.5069, 0.375, 0.5, 0.375, 0.5, 0.375, 0.5069, 0.3333, 0.5069, 0.3333, 0.5, 0.3333, 0.5, 0.3333, 0.5069, 0.2917, 0.5069, 0.2917, 0.5, 0.2917, 0.5, 0.2917, 0.5069, 0.25, 0.5069, 0.25, 0.5, 0.25, 0.5, 0.25, 0.5069, 0.2083, 0.5069, 0.2083, 0.5, 0.2083, 0.5, 0.2083, 0.5069, 0.1667, 0.5069, 0.1667, 0.5, 0.1667, 0.5, 0.1667, 0.5069, 0.125, 0.5069, 0.125, 0.5, 0.125, 0.5, 0.125, 0.5069, 0.08333, 0.5069, 0.08333, 0.5, 0.08333, 0.5, 0.08333, 0.5069, 0.04152, 0.5069, 0.04167, 0.5, 0.04167, 0.5, 0.04152, 0.5069, 0.001215, 0.5069, -1.863e-07, 0.5, 1.0, 0.9844, 0.9588, 0.9844, 0.9583, 0.9869, 0.9996, 0.9869, 0.9588, 0.9844, 0.9167, 0.9844, 0.9167, 0.9869, 0.9583, 0.9869, 0.9167, 0.9844, 0.875, 0.9844, 0.875, 0.9869, 0.9167, 0.9869, 0.875, 0.9844, 0.8333, 0.9844, 0.8333, 0.9869, 0.875, 0.9869, 0.8333, 0.9844, 0.7917, 0.9844, 0.7917, 0.9869, 0.8333, 0.9869, 0.7917, 0.9844, 0.75, 0.9844, 0.75, 0.9869, 0.7917, 0.9869, 0.75, 0.9844, 0.7083, 0.9844, 0.7083, 0.9869, 0.75, 0.9869, 0.7083, 0.9844, 0.6667, 0.9844, 0.6667, 0.9869, 0.7083, 0.9869, 0.6667, 0.9844, 0.625, 0.9844, 0.625, 0.9869, 0.6667, 0.9869, 0.625, 0.9844, 0.5833, 0.9844, 0.5833, 0.9869, 0.625, 0.9869, 0.5833, 0.9844, 0.5417, 0.9844, 0.5417, 0.9869, 0.5833, 0.9869, 0.5417, 0.9844, 0.5, 0.9844, 0.5, 0.9869, 0.5417, 0.9869, 0.5, 0.9844, 0.4583, 0.9844, 0.4583, 0.9869, 0.5, 0.9869, 0.4583, 0.9844, 0.4167, 0.9844, 0.4167, 0.9869, 0.4583, 0.9869, 0.4167, 0.9844, 0.375, 0.9844, 0.375, 0.9869, 0.4167, 0.9869, 0.375, 0.9844, 0.3333, 0.9844, 0.3333, 0.9869, 0.375, 0.9869, 0.3333, 0.9844, 0.2917, 0.9844, 0.2917, 0.9869, 0.3333, 0.9869, 0.2917, 0.9844, 0.25, 0.9844, 0.25, 0.9869, 0.2917, 0.9869, 0.25, 0.9844, 0.2083, 0.9844, 0.2083, 0.9869, 0.25, 0.9869, 0.2083, 0.9844, 0.1667, 0.9844, 0.1667, 0.9869, 0.2083, 0.9869, 0.1667, 0.9844, 0.125, 0.9844, 0.125, 0.9869, 0.1667, 0.9869, 0.125, 0.9844, 0.08333, 0.9844, 0.08333, 0.9869, 0.125, 0.9869, 0.08333, 0.9844, 0.04121, 0.9844, 0.04167, 0.9869, 0.08333, 0.9869, 0.04121, 0.9844, -0.0003574, 0.9844, 0.0003524, 0.9869, 0.04167, 0.9869, 0.0417, 0.701, 0.007526, 0.701, 0.005241, 0.8046, 0.04167, 0.8046, 0.08333, 0.701, 0.0417, 0.701, 0.04167, 0.8046, 0.08333, 0.8046, 0.125, 0.701, 0.08333, 0.701, 0.08333, 0.8046, 0.125, 0.8046, 0.1667, 0.701, 0.125, 0.701, 0.125, 0.8046, 0.1667, 0.8046, 0.2083, 0.701, 0.1667, 0.701, 0.1667, 0.8046, 0.2083, 0.8046, 0.25, 0.701, 0.2083, 0.701, 0.2083, 0.8046, 0.25, 0.8046, 0.2917, 0.701, 0.25, 0.701, 0.25, 0.8046, 0.2917, 0.8046, 0.3333, 0.701, 0.2917, 0.701, 0.2917, 0.8046, 0.3333, 0.8046, 0.375, 0.701, 0.3333, 0.701, 0.3333, 0.8046, 0.375, 0.8046, 0.4167, 0.701, 0.375, 0.701, 0.375, 0.8046, 0.4167, 0.8046, 0.4583, 0.701, 0.4167, 0.701, 0.4167, 0.8046, 0.4583, 0.8046, 0.5, 0.701, 0.4583, 0.701, 0.4583, 0.8046, 0.5, 0.8046, 0.5417, 0.701, 0.5, 0.701, 0.5, 0.8046, 0.5417, 0.8046, 0.5833, 0.701, 0.5417, 0.701, 0.5417, 0.8046, 0.5833, 0.8046, 0.625, 0.701, 0.5833, 0.701, 0.5833, 0.8046, 0.625, 0.8046, 0.6667, 0.701, 0.625, 0.701, 0.625, 0.8046, 0.6667, 0.8046, 0.7083, 0.701, 0.6667, 0.701, 0.6667, 0.8046, 0.7083, 0.8046, 0.75, 0.701, 0.7083, 0.701, 0.7083, 0.8046, 0.75, 0.8046, 0.7917, 0.701, 0.75, 0.701, 0.75, 0.8046, 0.7917, 0.8046, 0.8333, 0.701, 0.7917, 0.701, 0.7917, 0.8046, 0.8333, 0.8046, 0.875, 0.701, 0.8333, 0.701, 0.8333, 0.8046, 0.875, 0.8046, 0.9167, 0.701, 0.875, 0.701, 0.875, 0.8046, 0.9167, 0.8046, 0.9583, 0.701, 0.9167, 0.701, 0.9167, 0.8046, 0.9583, 0.8046, 0.9925, 0.701, 0.9583, 0.701, 0.9583, 0.8046, 0.9948, 0.8046, 0.04167, 0.8046, 0.005241, 0.8046, -0.0003574, 0.9844, 0.04121, 0.9844, 0.08333, 0.8046, 0.04167, 0.8046, 0.04121, 0.9844, 0.08333, 0.9844, 0.125, 0.8046, 0.08333, 0.8046, 0.08333, 0.9844, 0.125, 0.9844, 0.1667, 0.8046, 0.125, 0.8046, 0.125, 0.9844, 0.1667, 0.9844, 0.2083, 0.8046, 0.1667, 0.8046, 0.1667, 0.9844, 0.2083, 0.9844, 0.25, 0.8046, 0.2083, 0.8046, 0.2083, 0.9844, 0.25, 0.9844, 0.2917, 0.8046, 0.25, 0.8046, 0.25, 0.9844, 0.2917, 0.9844, 0.3333, 0.8046, 0.2917, 0.8046, 0.2917, 0.9844, 0.3333, 0.9844, 0.375, 0.8046, 0.3333, 0.8046, 0.3333, 0.9844, 0.375, 0.9844, 0.4167, 0.8046, 0.375, 0.8046, 0.375, 0.9844, 0.4167, 0.9844, 0.4583, 0.8046, 0.4167, 0.8046, 0.4167, 0.9844, 0.4583, 0.9844, 0.5, 0.8046, 0.4583, 0.8046, 0.4583, 0.9844, 0.5, 0.9844, 0.5417, 0.8046, 0.5, 0.8046, 0.5, 0.9844, 0.5417, 0.9844, 0.5833, 0.8046, 0.5417, 0.8046, 0.5417, 0.9844, 0.5833, 0.9844, 0.625, 0.8046, 0.5833, 0.8046, 0.5833, 0.9844, 0.625, 0.9844, 0.6667, 0.8046, 0.625, 0.8046, 0.625, 0.9844, 0.6667, 0.9844, 0.7083, 0.8046, 0.6667, 0.8046, 0.6667, 0.9844, 0.7083, 0.9844, 0.75, 0.8046, 0.7083, 0.8046, 0.7083, 0.9844, 0.75, 0.9844, 0.7917, 0.8046, 0.75, 0.8046, 0.75, 0.9844, 0.7917, 0.9844, 0.8333, 0.8046, 0.7917, 0.8046, 0.7917, 0.9844, 0.8333, 0.9844, 0.875, 0.8046, 0.8333, 0.8046, 0.8333, 0.9844, 0.875, 0.9844, 0.9167, 0.8046, 0.875, 0.8046, 0.875, 0.9844, 0.9167, 0.9844, 0.9583, 0.8046, 0.9167, 0.8046, 0.9167, 0.9844, 0.9588, 0.9844, 0.9948, 0.8046, 0.9583, 0.8046, 0.9588, 0.9844, 1.0, 0.9844, 0.9583, 0.9869, 0.9996, 0.9869, 0.9996, 0.9869, 0.9583, 0.9869, 0.9167, 0.9869, 0.9583, 0.9869, 0.9583, 0.9869, 0.9167, 0.9869, 0.875, 0.9869, 0.9167, 0.9869, 0.9167, 0.9869, 0.875, 0.9869, 0.8333, 0.9869, 0.875, 0.9869, 0.875, 0.9869, 0.8333, 0.9869, 0.7917, 0.9869, 0.8333, 0.9869, 0.8333, 0.9869, 0.7917, 0.9869, 0.75, 0.9869, 0.7917, 0.9869, 0.7917, 0.9869, 0.75, 0.9869, 0.7083, 0.9869, 0.75, 0.9869, 0.75, 0.9869, 0.7083, 0.9869, 0.6667, 0.9869, 0.7083, 0.9869, 0.7083, 0.9869, 0.6667, 0.9869, 0.625, 0.9869, 0.6667, 0.9869, 0.6667, 0.9869, 0.625, 0.9869, 0.5833, 0.9869, 0.625, 0.9869, 0.625, 0.9869, 0.5833, 0.9869, 0.5417, 0.9869, 0.5833, 0.9869, 0.5833, 0.9869, 0.5417, 0.9869, 0.5, 0.9869, 0.5417, 0.9869, 0.5417, 0.9869, 0.5, 0.9869, 0.4583, 0.9869, 0.5, 0.9869, 0.5, 0.9869, 0.4583, 0.9869, 0.4167, 0.9869, 0.4583, 0.9869, 0.4583, 0.9869, 0.4167, 0.9869, 0.375, 0.9869, 0.4167, 0.9869, 0.4167, 0.9869, 0.375, 0.9869, 0.3333, 0.9869, 0.375, 0.9869, 0.375, 0.9869, 0.3333, 0.9869, 0.2917, 0.9869, 0.3333, 0.9869, 0.3333, 0.9869, 0.2917, 0.9869, 0.25, 0.9869, 0.2917, 0.9869, 0.2917, 0.9869, 0.25, 0.9869, 0.2083, 0.9869, 0.25, 0.9869, 0.25, 0.9869, 0.2083, 0.9869, 0.1667, 0.9869, 0.2083, 0.9869, 0.2083, 0.9869, 0.1667, 0.9869, 0.125, 0.9869, 0.1667, 0.9869, 0.1667, 0.9869, 0.125, 0.9869, 0.08333, 0.9869, 0.125, 0.9869, 0.125, 0.9869, 0.08333, 0.9869, 0.04167, 0.9869, 0.08333, 0.9869, 0.08333, 0.9869, 0.04167, 0.9869, 0.0003524, 0.9869, 0.04167, 0.9869, 0.04167, 0.9869, 0.0003524, 0.9869, 0.3333, 0.701, 0.375, 0.701, 0.375, 0.701, 0.3333, 0.701, 0.0417, 0.701, 0.08333, 0.701, 0.125, 0.701, 0.1667, 0.701, 0.2083, 0.701, 0.25, 0.701, 0.2917, 0.701, 0.3333, 0.701, 0.375, 0.701, 0.4167, 0.701, 0.4583, 0.701, 0.5, 0.701, 0.5417, 0.701, 0.5833, 0.701, 0.625, 0.701, 0.6667, 0.701, 0.7083, 0.701, 0.75, 0.701, 0.7917, 0.701, 0.8333, 0.701, 0.875, 0.701, 0.9167, 0.701, 0.9583, 0.701, 0.9925, 0.701, 0.9583, 0.701, 0.9925, 0.701, 0.9925, 0.701, 0.9583, 0.701, 0.5, 0.701, 0.5417, 0.701, 0.5417, 0.701, 0.5, 0.701, 0.0417, 0.701, 0.08333, 0.701, 0.08333, 0.701, 0.0417, 0.701, 0.6667, 0.701, 0.7083, 0.701, 0.7083, 0.701, 0.6667, 0.701, 0.2083, 0.701, 0.25, 0.701, 0.25, 0.701, 0.2083, 0.701, 0.8333, 0.701, 0.875, 0.701, 0.875, 0.701, 0.8333, 0.701, 0.375, 0.701, 0.4167, 0.701, 0.4167, 0.701, 0.375, 0.701, 0.5417, 0.701, 0.5833, 0.701, 0.5833, 0.701, 0.5417, 0.701, 0.08333, 0.701, 0.125, 0.701, 0.125, 0.701, 0.08333, 0.701, 0.7083, 0.701, 0.75, 0.701, 0.75, 0.701, 0.7083, 0.701, 0.25, 0.701, 0.2917, 0.701, 0.2917, 0.701, 0.25, 0.701, 0.875, 0.701, 0.9167, 0.701, 0.9167, 0.701, 0.875, 0.701, 0.4167, 0.701, 0.4583, 0.701, 0.4583, 0.701, 0.4167, 0.701, 0.5833, 0.701, 0.625, 0.701, 0.625, 0.701, 0.5833, 0.701, 0.125, 0.701, 0.1667, 0.701, 0.1667, 0.701, 0.125, 0.701, 0.75, 0.701, 0.7917, 0.701, 0.7917, 0.701, 0.75, 0.701, 0.2917, 0.701, 0.3333, 0.701, 0.3333, 0.701, 0.2917, 0.701, 0.9167, 0.701, 0.9583, 0.701, 0.9583, 0.701, 0.9167, 0.701, 0.4583, 0.701, 0.5, 0.701, 0.5, 0.701, 0.4583, 0.701, 0.007526, 0.701, 0.0417, 0.701, 0.0417, 0.701, 0.007526, 0.701, 0.625, 0.701, 0.6667, 0.701, 0.6667, 0.701, 0.625, 0.701, 0.1667, 0.701, 0.2083, 0.701, 0.2083, 0.701, 0.1667, 0.701, 0.7917, 0.701, 0.8333, 0.701, 0.8333, 0.701, 0.7917, 0.701, 0.7917, 0.701, 0.8333, 0.701, 0.8333, 0.701, 0.7917, 0.701, 0.7917, 0.701, 0.8333, 0.701, 0.8333, 0.701, 0.7917, 0.701, 0.1667, 0.701, 0.2083, 0.701, 0.2083, 0.701, 0.1667, 0.701, 0.1667, 0.701, 0.2083, 0.701, 0.2083, 0.701, 0.1667, 0.701, 0.625, 0.701, 0.6667, 0.701, 0.6667, 0.701, 0.625, 0.701, 0.625, 0.701, 0.6667, 0.701, 0.6667, 0.701, 0.625, 0.701, 0.007526, 0.701, 0.0417, 0.701, 0.0417, 0.701, 0.007526, 0.701, 0.007526, 0.701, 0.0417, 0.701, 0.0417, 0.701, 0.007526, 0.701, 0.4583, 0.701, 0.5, 0.701, 0.5, 0.701, 0.4583, 0.701, 0.4583, 0.701, 0.5, 0.701, 0.5, 0.701, 0.4583, 0.701, 0.9167, 0.701, 0.9583, 0.701, 0.9583, 0.701, 0.9167, 0.701, 0.9167, 0.701, 0.9583, 0.701, 0.9583, 0.701, 0.9167, 0.701, 0.2917, 0.701, 0.3333, 0.701, 0.3333, 0.701, 0.2917, 0.701, 0.2917, 0.701, 0.3333, 0.701, 0.3333, 0.701, 0.2917, 0.701, 0.75, 0.701, 0.7917, 0.701, 0.7917, 0.701, 0.75, 0.701, 0.75, 0.701, 0.7917, 0.701, 0.7917, 0.701, 0.75, 0.701, 0.125, 0.701, 0.1667, 0.701, 0.1667, 0.701, 0.125, 0.701, 0.125, 0.701, 0.1667, 0.701, 0.1667, 0.701, 0.125, 0.701, 0.5833, 0.701, 0.625, 0.701, 0.625, 0.701, 0.5833, 0.701, 0.5833, 0.701, 0.625, 0.701, 0.625, 0.701, 0.5833, 0.701, 0.4167, 0.701, 0.4583, 0.701, 0.4583, 0.701, 0.4167, 0.701, 0.4167, 0.701, 0.4583, 0.701, 0.4583, 0.701, 0.4167, 0.701, 0.875, 0.701, 0.9167, 0.701, 0.9167, 0.701, 0.875, 0.701, 0.875, 0.701, 0.9167, 0.701, 0.9167, 0.701, 0.875, 0.701, 0.25, 0.701, 0.2917, 0.701, 0.2917, 0.701, 0.25, 0.701, 0.25, 0.701, 0.2917, 0.701, 0.2917, 0.701, 0.25, 0.701, 0.7083, 0.701, 0.75, 0.701, 0.75, 0.701, 0.7083, 0.701, 0.7083, 0.701, 0.75, 0.701, 0.75, 0.701, 0.7083, 0.701, 0.08333, 0.701, 0.125, 0.701, 0.125, 0.701, 0.08333, 0.701, 0.08333, 0.701, 0.125, 0.701, 0.125, 0.701, 0.08333, 0.701, 0.5417, 0.701, 0.5833, 0.701, 0.5833, 0.701, 0.5417, 0.701, 0.5417, 0.701, 0.5833, 0.701, 0.5833, 0.701, 0.5417, 0.701, 0.375, 0.701, 0.4167, 0.701, 0.4167, 0.701, 0.375, 0.701, 0.375, 0.701, 0.4167, 0.701, 0.4167, 0.701, 0.375, 0.701, 0.8333, 0.701, 0.875, 0.701, 0.875, 0.701, 0.8333, 0.701, 0.8333, 0.701, 0.875, 0.701, 0.875, 0.701, 0.8333, 0.701, 0.2083, 0.701, 0.25, 0.701, 0.25, 0.701, 0.2083, 0.701, 0.2083, 0.701, 0.25, 0.701, 0.25, 0.701, 0.2083, 0.701, 0.6667, 0.701, 0.7083, 0.701, 0.7083, 0.701, 0.6667, 0.701, 0.6667, 0.701, 0.7083, 0.701, 0.7083, 0.701, 0.6667, 0.701, 0.0417, 0.701, 0.08333, 0.701, 0.08333, 0.701, 0.0417, 0.701, 0.0417, 0.701, 0.08333, 0.701, 0.08333, 0.701, 0.0417, 0.701, 0.5, 0.701, 0.5417, 0.701, 0.5417, 0.701, 0.5, 0.701, 0.5, 0.701, 0.5417, 0.701, 0.5417, 0.701, 0.5, 0.701, 0.9583, 0.701, 0.9925, 0.701, 0.9925, 0.701, 0.9583, 0.701, 0.9583, 0.701, 0.9925, 0.701, 0.9925, 0.701, 0.9583, 0.701, 0.3333, 0.701, 0.375, 0.701, 0.375, 0.701, 0.3333, 0.701, 0.3333, 0.701, 0.375, 0.701, 0.375, 0.701, 0.3333, 0.701, 1.002, 0.5, 0.9583, 0.5, 0.9583, 0.5, 1.002, 0.5, 0.4167, 0.5, 0.375, 0.5, 0.3333, 0.5, 0.2917, 0.5, 0.25, 0.5, 0.2083, 0.5, 0.1667, 0.5, 0.125, 0.5, 0.08333, 0.5, 0.04167, 0.5, -0.001888, 0.5, 0.9583, 0.5, 0.9167, 0.5, 0.875, 0.5, 0.8333, 0.5, 0.7917, 0.5, 0.75, 0.5, 0.7083, 0.5, 0.6667, 0.5, 0.625, 0.5, 0.5833, 0.5, 0.5417, 0.5, 0.5, 0.5, 0.4583, 0.5, 0.9167, 0.5, 0.875, 0.5, 0.875, 0.5, 0.9167, 0.5, 0.2083, 0.5, 0.1667, 0.5, 0.1667, 0.5, 0.2083, 0.5, 0.08333, 0.5, 0.04167, 0.5, 0.04167, 0.5, 0.08333, 0.5, 0.625, 0.5, 0.5833, 0.5, 0.5833, 0.5, 0.625, 0.5, 0.8333, 0.5, 0.7917, 0.5, 0.7917, 0.5, 0.8333, 0.5, 0.7083, 0.5, 0.6667, 0.5, 0.6667, 0.5, 0.7083, 0.5, 0.3333, 0.5, 0.2917, 0.5, 0.2917, 0.5, 0.3333, 0.5, 0.5417, 0.5, 0.5, 0.5, 0.5, 0.5, 0.5417, 0.5, 0.4167, 0.5, 0.375, 0.5, 0.375, 0.5, 0.4167, 0.5, 0.9583, 0.5, 0.9167, 0.5, 0.9167, 0.5, 0.9583, 0.5, 0.25, 0.5, 0.2083, 0.5, 0.2083, 0.5, 0.25, 0.5, 0.125, 0.5, 0.08333, 0.5, 0.08333, 0.5, 0.125, 0.5, 0.4583, 0.5, 0.4167, 0.5, 0.4167, 0.5, 0.4583, 0.5, 0.04167, 0.5, -0.001888, 0.5, -0.001888, 0.5, 0.04167, 0.5, 0.875, 0.5, 0.8333, 0.5, 0.8333, 0.5, 0.875, 0.5, 0.75, 0.5, 0.7083, 0.5, 0.7083, 0.5, 0.75, 0.5, 0.1667, 0.5, 0.125, 0.5, 0.125, 0.5, 0.1667, 0.5, 0.6667, 0.5, 0.625, 0.5, 0.625, 0.5, 0.6667, 0.5, 0.5833, 0.5, 0.5417, 0.5, 0.5417, 0.5, 0.5833, 0.5, 0.7917, 0.5, 0.75, 0.5, 0.75, 0.5, 0.7917, 0.5, 0.375, 0.5, 0.3333, 0.5, 0.3333, 0.5, 0.375, 0.5, 0.2917, 0.5, 0.25, 0.5, 0.25, 0.5, 0.2917, 0.5, 0.5, 0.5, 0.4583, 0.5, 0.4583, 0.5, 0.5, 0.5, 0.5, 0.5, 0.4583, 0.5, 0.4583, 0.5, 0.5, 0.5, 0.5, 0.5, 0.4583, 0.5, 0.4583, 0.5, 0.5, 0.5, 0.2917, 0.5, 0.25, 0.5, 0.25, 0.5, 0.2917, 0.5, 0.2917, 0.5, 0.25, 0.5, 0.25, 0.5, 0.2917, 0.5, 0.375, 0.5, 0.3333, 0.5, 0.3333, 0.5, 0.375, 0.5, 0.375, 0.5, 0.3333, 0.5, 0.3333, 0.5, 0.375, 0.5, 0.7917, 0.5, 0.75, 0.5, 0.75, 0.5, 0.7917, 0.5, 0.7917, 0.5, 0.75, 0.5, 0.75, 0.5, 0.7917, 0.5, 0.5833, 0.5, 0.5417, 0.5, 0.5417, 0.5, 0.5833, 0.5, 0.5833, 0.5, 0.5417, 0.5, 0.5417, 0.5, 0.5833, 0.5, 0.6667, 0.5, 0.625, 0.5, 0.625, 0.5, 0.6667, 0.5, 0.6667, 0.5, 0.625, 0.5, 0.625, 0.5, 0.6667, 0.5, 0.1667, 0.5, 0.125, 0.5, 0.125, 0.5, 0.1667, 0.5, 0.1667, 0.5, 0.125, 0.5, 0.125, 0.5, 0.1667, 0.5, 0.75, 0.5, 0.7083, 0.5, 0.7083, 0.5, 0.75, 0.5, 0.75, 0.5, 0.7083, 0.5, 0.7083, 0.5, 0.75, 0.5, 0.875, 0.5, 0.8333, 0.5, 0.8333, 0.5, 0.875, 0.5, 0.875, 0.5, 0.8333, 0.5, 0.8333, 0.5, 0.875, 0.5, 0.04167, 0.5, -0.001888, 0.5, -0.001888, 0.5, 0.04167, 0.5, 0.04167, 0.5, -0.001888, 0.5, -0.001888, 0.5, 0.04167, 0.5, 0.4583, 0.5, 0.4167, 0.5, 0.4167, 0.5, 0.4583, 0.5, 0.4583, 0.5, 0.4167, 0.5, 0.4167, 0.5, 0.4583, 0.5, 0.125, 0.5, 0.08333, 0.5, 0.08333, 0.5, 0.125, 0.5, 0.125, 0.5, 0.08333, 0.5, 0.08333, 0.5, 0.125, 0.5, 0.25, 0.5, 0.2083, 0.5, 0.2083, 0.5, 0.25, 0.5, 0.25, 0.5, 0.2083, 0.5, 0.2083, 0.5, 0.25, 0.5, 0.9583, 0.5, 0.9167, 0.5, 0.9167, 0.5, 0.9583, 0.5, 0.9583, 0.5, 0.9167, 0.5, 0.9167, 0.5, 0.9583, 0.5, 0.4167, 0.5, 0.375, 0.5, 0.375, 0.5, 0.4167, 0.5, 0.4167, 0.5, 0.375, 0.5, 0.375, 0.5, 0.4167, 0.5, 0.5417, 0.5, 0.5, 0.5, 0.5, 0.5, 0.5417, 0.5, 0.5417, 0.5, 0.5, 0.5, 0.5, 0.5, 0.5417, 0.5, 0.3333, 0.5, 0.2917, 0.5, 0.2917, 0.5, 0.3333, 0.5, 0.3333, 0.5, 0.2917, 0.5, 0.2917, 0.5, 0.3333, 0.5, 0.7083, 0.5, 0.6667, 0.5, 0.6667, 0.5, 0.7083, 0.5, 0.7083, 0.5, 0.6667, 0.5, 0.6667, 0.5, 0.7083, 0.5, 0.8333, 0.5, 0.7917, 0.5, 0.7917, 0.5, 0.8333, 0.5, 0.8333, 0.5, 0.7917, 0.5, 0.7917, 0.5, 0.8333, 0.5, 0.625, 0.5, 0.5833, 0.5, 0.5833, 0.5, 0.625, 0.5, 0.625, 0.5, 0.5833, 0.5, 0.5833, 0.5, 0.625, 0.5, 0.08333, 0.5, 0.04167, 0.5, 0.04167, 0.5, 0.08333, 0.5, 0.08333, 0.5, 0.04167, 0.5, 0.04167, 0.5, 0.08333, 0.5, 0.2083, 0.5, 0.1667, 0.5, 0.1667, 0.5, 0.2083, 0.5, 0.2083, 0.5, 0.1667, 0.5, 0.1667, 0.5, 0.2083, 0.5, 0.9167, 0.5, 0.875, 0.5, 0.875, 0.5, 0.9167, 0.5, 0.9167, 0.5, 0.875, 0.5, 0.875, 0.5, 0.9167, 0.5, 1.002, 0.5, 0.9583, 0.5, 0.9583, 0.5, 1.002, 0.5, 1.002, 0.5, 0.9583, 0.5, 0.9583, 0.5, 1.002, 0.5])
me_vodka_glass.materials.append(mat_glass)
me_vodka_glass.use_remesh_fix_poles = True
me_vodka_glass.use_remesh_preserve_attributes = False
me_vodka_glass.use_mirror_vertex_groups = False
me_vodka_glass.update()

# ---- objects
ob_vodka_glass_001 = bpy.data.objects.new('Vodka glass.001', me_vodka_glass)
ob_vodka_glass = bpy.data.objects.new('Vodka glass', None)

# ---- transforms, parenting, visibility, modifiers, constraints
ob_vodka_glass_001.parent = ob_vodka_glass
ob_vodka_glass_001.location = (0.0, 0.0, 0.0)
ob_vodka_glass_001.lineart.crease_threshold = 0.0
_m = ob_vodka_glass_001.modifiers.new('Subdivision', 'SUBSURF')
_m.uv_smooth = 'PRESERVE_CORNERS'
_m.show_only_control_edges = False
ob_vodka_glass.location = (0.0, 0.0, 0.0)
ob_vodka_glass.lineart.crease_threshold = 0.0

# ---- collection membership
scene.collection.objects.link(ob_vodka_glass_001)
scene.collection.objects.link(ob_vodka_glass)
col_vodka_glass.objects.link(ob_vodka_glass_001)
col_vodka_glass.objects.link(ob_vodka_glass)

# ---- scene / render settings (as saved in the file)
scene.frame_start = 1; scene.frame_end = 250; scene.frame_set(1)
scene.render.engine = 'BLENDER_EEVEE_NEXT'
scene.render.image_settings.exr_codec = 'NONE'
scene.render.simplify_subdivision_render = 0
scene.render.simplify_child_particles_render = 0.0
scene.cycles.use_denoising = False
scene.cycles.samples = 128
scene.cycles.sampling_pattern = 'TABULATED_SOBOL'
scene.cycles.use_adaptive_sampling = False
scene.cycles.use_light_tree = False
scene.view_settings.view_transform = 'Filmic'
bpy.context.view_layer.update()

# ---- added for rendering (the .blend has no active camera and no usable light): camera, sun + grey world if the file has none
cam_auto = bpy.data.cameras.new('AutoCamera')
cam_auto.lens = 50.0
cam_auto.sensor_width = 36.0
cam_auto.clip_end = 1000.0
ob_auto_camera = bpy.data.objects.new('AutoCamera', cam_auto)
scene.collection.objects.link(ob_auto_camera)
ob_auto_camera.location = (0.185045, -0.222054, 0.180692)
ob_auto_camera.rotation_euler = (1.09748, -7.21219e-08, 0.694738)
scene.camera = ob_auto_camera
light_auto_sun = bpy.data.lights.new('AutoSun', 'SUN')
light_auto_sun.energy = 3.0
light_auto_sun.angle = 0.0523599
ob_auto_sun = bpy.data.objects.new('AutoSun', light_auto_sun)
scene.collection.objects.link(ob_auto_sun)
ob_auto_sun.rotation_euler = (0.872665, 0.174533, 0.523599)
if scene.world is None:
    world_auto = bpy.data.worlds.new('AutoWorld')
    world_auto.color = (0.3, 0.3, 0.3)
    scene.world = world_auto
bpy.context.view_layer.update()

